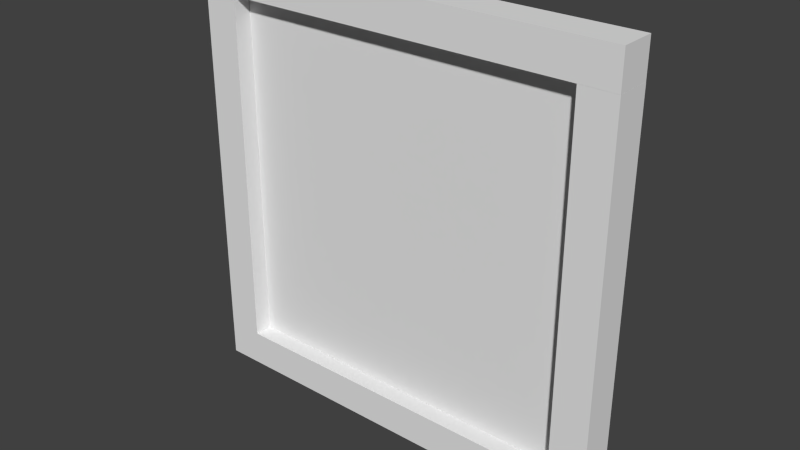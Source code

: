 # Source: itemframe1facedir.blend  (saved by Blender 2.76.0; exported with 4.5.12 LTS)
import bpy
from mathutils import Matrix  # noqa: F401  (used for matrix-valued properties, if any)

bpy.ops.wm.read_factory_settings(use_empty=True)
scene = bpy.context.scene
scene.name = 'Scene'

# ---- collections
col_collection_1 = bpy.data.collections.new('Collection 1'); scene.collection.children.link(col_collection_1)

# ---- world
world_world = bpy.data.worlds.new('World'); scene.world = world_world
world_world.color = (0.05088, 0.05088, 0.05088)
world_world.use_sun_shadow = False
world_world.sun_shadow_jitter_overblur = 0.0
world_world.cycles.sampling_method = 'MANUAL'
world_world.cycles.sample_map_resolution = 256

# ---- meshes
me_cube_005 = bpy.data.meshes.new('Cube.005')
me_cube_005.from_pydata([(-1.0, -1.0, -1.0), (-1.0, -1.0, 1.0), (-1.0, 1.0, -1.0), (-1.0, 1.0, 1.0), (1.0, -1.0, -1.0), (1.0, -1.0, 1.0), (1.0, 1.0, -1.0), (1.0, 1.0, 1.0)], [], [(1, 3, 2, 0), (3, 7, 6, 2), (7, 5, 4, 6), (5, 1, 0, 4), (0, 2, 6, 4), (5, 7, 3, 1)])
_uv = me_cube_005.uv_layers.new(name='UVMap')
_uv.uv.foreach_set('vector', [0.875, 0.8125, 0.8125, 0.8125, 0.8125, 0.1875, 0.875, 0.1875, 0.875, 0.8125, 0.8125, 0.8125, 0.8125, 0.1875, 0.875, 0.1875, 1.0, 0.8125, 0.9375, 0.8125, 0.9375, 0.1875, 1.0, 0.1875, 0.875, 0.8125, 0.8125, 0.8125, 0.8125, 0.1875, 0.875, 0.1875, 0.0, 0.9375, 0.0625, 0.9375, 0.0625, 1.0, 0.0, 1.0, 0.0, 0.9375, 0.0625, 0.9375, 0.0625, 1.0, 0.0, 1.0])
me_cube_005.use_remesh_preserve_volume = False
me_cube_005.use_remesh_preserve_attributes = False
me_cube_005.use_mirror_vertex_groups = False
me_cube_005.update()
me_cube_004 = bpy.data.meshes.new('Cube.004')
me_cube_004.from_pydata([(-1.0, -1.0, -1.0), (-1.0, -1.0, 1.0), (-1.0, 1.0, -1.0), (-1.0, 1.0, 1.0), (1.0, -1.0, -1.0), (1.0, -1.0, 1.0), (1.0, 1.0, -1.0), (1.0, 1.0, 1.0)], [], [(1, 3, 2, 0), (3, 7, 6, 2), (7, 5, 4, 6), (5, 1, 0, 4), (0, 2, 6, 4), (5, 7, 3, 1)])
_uv = me_cube_004.uv_layers.new(name='UVMap')
_uv.uv.foreach_set('vector', [0.875, 0.8125, 0.8125, 0.8125, 0.8125, 0.1875, 0.875, 0.1875, 0.875, 0.8125, 0.8125, 0.8125, 0.8125, 0.1875, 0.875, 0.1875, 1.0, 0.8125, 0.9375, 0.8125, 0.9375, 0.1875, 1.0, 0.1875, 0.875, 0.8125, 0.8125, 0.8125, 0.8125, 0.1875, 0.875, 0.1875, 0.0, 0.9375, 0.0625, 0.9375, 0.0625, 1.0, 0.0, 1.0, 0.0, 0.9375, 0.0625, 0.9375, 0.0625, 1.0, 0.0, 1.0])
me_cube_004.use_remesh_preserve_volume = False
me_cube_004.use_remesh_preserve_attributes = False
me_cube_004.use_mirror_vertex_groups = False
me_cube_004.update()
me_cube_003 = bpy.data.meshes.new('Cube.003')
me_cube_003.from_pydata([(-1.0, -1.0, -1.0), (-1.0, -1.0, 1.0), (-1.0, 1.0, -1.0), (-1.0, 1.0, 1.0), (1.0, -1.0, -1.0), (1.0, -1.0, 1.0), (1.0, 1.0, -1.0), (1.0, 1.0, 1.0)], [], [(1, 3, 2, 0), (3, 7, 6, 2), (7, 5, 4, 6), (5, 1, 0, 4), (0, 2, 6, 4), (5, 7, 3, 1)])
_uv = me_cube_003.uv_layers.new(name='UVMap')
_uv.uv.foreach_set('vector', [0.1875, 0.1875, 0.125, 0.1875, 0.125, 0.125, 0.1875, 0.125, 0.875, 0.1875, 0.125, 0.1875, 0.125, 0.125, 0.875, 0.125, 0.875, 0.1875, 0.8125, 0.1875, 0.8125, 0.125, 0.875, 0.125, 0.875, 0.1875, 0.125, 0.1875, 0.125, 0.125, 0.875, 0.125, 0.875, 0.9375, 0.875, 1.0, 0.125, 1.0, 0.125, 0.9375, 0.875, 0.125, 0.875, 0.1875, 0.125, 0.1875, 0.125, 0.125])
me_cube_003.use_remesh_preserve_volume = False
me_cube_003.use_remesh_preserve_attributes = False
me_cube_003.use_mirror_vertex_groups = False
me_cube_003.update()
me_cube_002 = bpy.data.meshes.new('Cube.002')
me_cube_002.from_pydata([(-1.0, -1.0, -1.0), (-1.0, -1.0, 1.0), (-1.0, 1.0, -1.0), (-1.0, 1.0, 1.0), (1.0, -1.0, -1.0), (1.0, -1.0, 1.0), (1.0, 1.0, -1.0), (1.0, 1.0, 1.0)], [], [(1, 3, 2, 0), (3, 7, 6, 2), (7, 5, 4, 6), (5, 1, 0, 4), (0, 2, 6, 4), (5, 7, 3, 1)])
_uv = me_cube_002.uv_layers.new(name='UVMap')
_uv.uv.foreach_set('vector', [0.1875, 0.875, 0.125, 0.875, 0.125, 0.8125, 0.1875, 0.8125, 0.875, 0.875, 0.125, 0.875, 0.125, 0.8125, 0.875, 0.8125, 0.875, 0.875, 0.8125, 0.875, 0.8125, 0.8125, 0.875, 0.8125, 0.875, 0.875, 0.125, 0.875, 0.125, 0.8125, 0.875, 0.8125, 0.875, 0.9375, 0.875, 1.0, 0.125, 1.0, 0.125, 0.9375, 0.125, 0.9375, 0.125, 0.875, 0.875, 0.875, 0.875, 0.9375])
me_cube_002.use_remesh_preserve_volume = False
me_cube_002.use_remesh_preserve_attributes = False
me_cube_002.use_mirror_vertex_groups = False
me_cube_002.update()
me_plane = bpy.data.meshes.new('Plane')
me_plane.from_pydata([(-1.0, -1.0, 0.0), (1.0, -1.0, 0.0), (-1.0, 1.0, 0.0), (1.0, 1.0, 0.0)], [], [(0, 1, 3, 2)])
_uv = me_plane.uv_layers.new(name='UVMap')
_uv.uv.foreach_set('vector', [0.1875, 0.1875, 0.8125, 0.1875, 0.8125, 0.8125, 0.1875, 0.8125])
me_plane.use_remesh_preserve_volume = False
me_plane.use_remesh_preserve_attributes = False
me_plane.use_mirror_vertex_groups = False
me_plane.update()

# ---- objects
ob_right_frame = bpy.data.objects.new('right.frame', me_cube_005)
ob_left_frame = bpy.data.objects.new('left.frame', me_cube_004)
ob_lower_frame = bpy.data.objects.new('lower.frame', me_cube_003)
ob_upper_frame = bpy.data.objects.new('upper.frame', me_cube_002)
ob_background = bpy.data.objects.new('background', me_plane)

# ---- transforms, parenting, visibility, modifiers, constraints
ob_right_frame.location = (-0.3448, -0.4667, 0.0)
ob_right_frame.rotation_euler = (0.0, -0.0, -3.142)
ob_right_frame.scale = (0.03134, 0.03134, 0.3134)
ob_right_frame.lineart.crease_threshold = 0.0
ob_left_frame.location = (0.3448, -0.4667, 0.0)
ob_left_frame.rotation_euler = (0.0, -0.0, -3.142)
ob_left_frame.scale = (0.03134, 0.03134, 0.3134)
ob_left_frame.lineart.crease_threshold = 0.0
ob_lower_frame.location = (0.0, -0.4667, -0.3448)
ob_lower_frame.rotation_euler = (0.0, -0.0, -3.142)
ob_lower_frame.scale = (0.3761, 0.03134, 0.03134)
ob_lower_frame.lineart.crease_threshold = 0.0
ob_upper_frame.location = (0.0, -0.4667, 0.3448)
ob_upper_frame.rotation_euler = (0.0, -0.0, -3.142)
ob_upper_frame.scale = (0.3761, 0.03134, 0.03134)
ob_upper_frame.lineart.crease_threshold = 0.0
ob_background.location = (0.0, -0.4667, 0.0)
ob_background.rotation_euler = (1.571, 2.22e-16, -3.142)
ob_background.scale = (0.3134, 0.3134, 0.3134)
ob_background.lineart.crease_threshold = 0.0

# ---- collection membership
col_collection_1.objects.link(ob_right_frame)
col_collection_1.objects.link(ob_left_frame)
col_collection_1.objects.link(ob_lower_frame)
col_collection_1.objects.link(ob_upper_frame)
col_collection_1.objects.link(ob_background)

# ---- scene / render settings (as saved in the file)
scene.frame_start = 1; scene.frame_end = 250; scene.frame_set(0)
scene.render.engine = 'BLENDER_EEVEE_NEXT'
scene.render.resolution_percentage = 50
scene.render.dither_intensity = 0.0
scene.render.film_transparent = True
scene.cycles.use_denoising = False
scene.cycles.samples = 10
scene.cycles.sampling_pattern = 'TABULATED_SOBOL'
scene.cycles.light_sampling_threshold = 0.0
scene.cycles.use_adaptive_sampling = False
scene.cycles.use_light_tree = False
scene.cycles.blur_glossy = 0.0
scene.cycles.pixel_filter_type = 'GAUSSIAN'
scene.cycles.sample_clamp_indirect = 0.0
scene.view_settings.view_transform = 'Standard'
bpy.context.view_layer.update()

# ---- added for rendering (the .blend has no active camera and no usable light): camera, sun
cam_auto = bpy.data.cameras.new('AutoCamera')
cam_auto.lens = 50.0
cam_auto.sensor_width = 36.0
cam_auto.clip_end = 1000.0
ob_auto_camera = bpy.data.objects.new('AutoCamera', cam_auto)
scene.collection.objects.link(ob_auto_camera)
ob_auto_camera.location = (0.985922, -1.64977, 0.788738)
ob_auto_camera.rotation_euler = (1.09748, -7.21219e-08, 0.694738)
scene.camera = ob_auto_camera
light_auto_sun = bpy.data.lights.new('AutoSun', 'SUN')
light_auto_sun.energy = 3.0
light_auto_sun.angle = 0.0523599
ob_auto_sun = bpy.data.objects.new('AutoSun', light_auto_sun)
scene.collection.objects.link(ob_auto_sun)
ob_auto_sun.rotation_euler = (0.872665, 0.174533, 0.523599)
bpy.context.view_layer.update()

